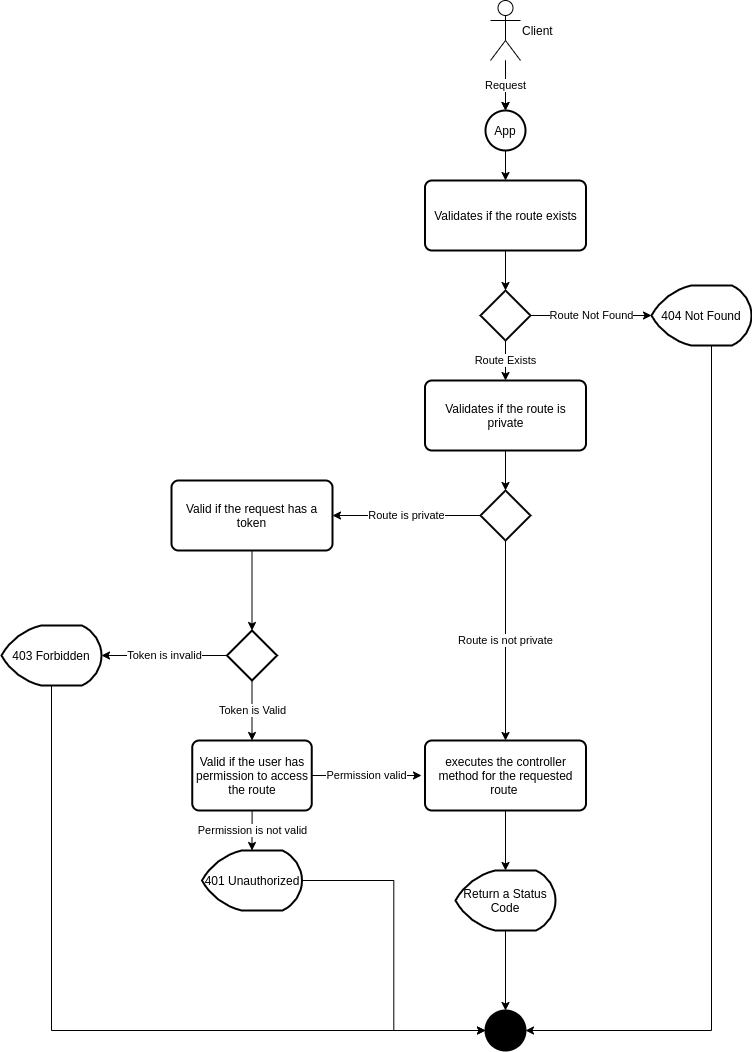

The diagram above was exported from draw.io. Its source (the exported page's mxGraphModel, read from the mxfile embedded in the PNG):
<mxGraphModel dx="1695" dy="481" grid="1" gridSize="10" guides="1" tooltips="1" connect="1" arrows="1" fold="1" page="1" pageScale="1" pageWidth="827" pageHeight="1169" math="0" shadow="0">
  <root>
    <mxCell id="0" />
    <mxCell id="1" parent="0" />
    <mxCell id="OMzmwii3WwtxhLW-C2zQ-3" style="edgeStyle=orthogonalEdgeStyle;rounded=0;orthogonalLoop=1;jettySize=auto;html=1;" edge="1" parent="1" source="OMzmwii3WwtxhLW-C2zQ-1" target="OMzmwii3WwtxhLW-C2zQ-2">
      <mxGeometry relative="1" as="geometry" />
    </mxCell>
    <mxCell id="OMzmwii3WwtxhLW-C2zQ-5" value="Request" style="edgeStyle=orthogonalEdgeStyle;rounded=0;orthogonalLoop=1;jettySize=auto;html=1;" edge="1" parent="1" source="OMzmwii3WwtxhLW-C2zQ-1" target="OMzmwii3WwtxhLW-C2zQ-2">
      <mxGeometry relative="1" as="geometry" />
    </mxCell>
    <mxCell id="OMzmwii3WwtxhLW-C2zQ-1" value="Client&lt;br&gt;" style="shape=umlActor;verticalLabelPosition=middle;verticalAlign=middle;html=1;outlineConnect=0;align=left;labelPosition=right;" vertex="1" parent="1">
      <mxGeometry x="399" y="10" width="30" height="60" as="geometry" />
    </mxCell>
    <mxCell id="OMzmwii3WwtxhLW-C2zQ-7" style="edgeStyle=orthogonalEdgeStyle;rounded=0;orthogonalLoop=1;jettySize=auto;html=1;entryX=0.5;entryY=0;entryDx=0;entryDy=0;" edge="1" parent="1" source="OMzmwii3WwtxhLW-C2zQ-2" target="OMzmwii3WwtxhLW-C2zQ-6">
      <mxGeometry relative="1" as="geometry" />
    </mxCell>
    <mxCell id="OMzmwii3WwtxhLW-C2zQ-2" value="App" style="strokeWidth=2;html=1;shape=mxgraph.flowchart.start_2;whiteSpace=wrap;" vertex="1" parent="1">
      <mxGeometry x="394" y="120" width="40" height="40" as="geometry" />
    </mxCell>
    <mxCell id="OMzmwii3WwtxhLW-C2zQ-9" style="edgeStyle=orthogonalEdgeStyle;rounded=0;orthogonalLoop=1;jettySize=auto;html=1;entryX=0.5;entryY=0;entryDx=0;entryDy=0;entryPerimeter=0;" edge="1" parent="1" source="OMzmwii3WwtxhLW-C2zQ-6" target="OMzmwii3WwtxhLW-C2zQ-8">
      <mxGeometry relative="1" as="geometry" />
    </mxCell>
    <mxCell id="OMzmwii3WwtxhLW-C2zQ-6" value="Validates if the route exists" style="rounded=1;whiteSpace=wrap;html=1;absoluteArcSize=1;arcSize=14;strokeWidth=2;align=center;" vertex="1" parent="1">
      <mxGeometry x="333.5" y="190" width="161" height="70" as="geometry" />
    </mxCell>
    <mxCell id="OMzmwii3WwtxhLW-C2zQ-14" value="Route Not Found" style="edgeStyle=orthogonalEdgeStyle;rounded=0;orthogonalLoop=1;jettySize=auto;html=1;entryX=0;entryY=0.5;entryDx=0;entryDy=0;entryPerimeter=0;" edge="1" parent="1" source="OMzmwii3WwtxhLW-C2zQ-8" target="OMzmwii3WwtxhLW-C2zQ-13">
      <mxGeometry relative="1" as="geometry" />
    </mxCell>
    <mxCell id="OMzmwii3WwtxhLW-C2zQ-19" value="Route Exists" style="edgeStyle=orthogonalEdgeStyle;rounded=0;orthogonalLoop=1;jettySize=auto;html=1;entryX=0.5;entryY=0;entryDx=0;entryDy=0;" edge="1" parent="1" source="OMzmwii3WwtxhLW-C2zQ-8" target="OMzmwii3WwtxhLW-C2zQ-17">
      <mxGeometry relative="1" as="geometry" />
    </mxCell>
    <mxCell id="OMzmwii3WwtxhLW-C2zQ-8" value="" style="strokeWidth=2;html=1;shape=mxgraph.flowchart.decision;whiteSpace=wrap;align=center;" vertex="1" parent="1">
      <mxGeometry x="389" y="300" width="50" height="50" as="geometry" />
    </mxCell>
    <mxCell id="OMzmwii3WwtxhLW-C2zQ-11" value="" style="strokeWidth=2;html=1;shape=mxgraph.flowchart.start_2;whiteSpace=wrap;fillColor=#000000;" vertex="1" parent="1">
      <mxGeometry x="394" y="1020" width="40" height="40" as="geometry" />
    </mxCell>
    <mxCell id="OMzmwii3WwtxhLW-C2zQ-15" style="edgeStyle=orthogonalEdgeStyle;rounded=0;orthogonalLoop=1;jettySize=auto;html=1;entryX=1;entryY=0.5;entryDx=0;entryDy=0;entryPerimeter=0;" edge="1" parent="1" source="OMzmwii3WwtxhLW-C2zQ-13" target="OMzmwii3WwtxhLW-C2zQ-11">
      <mxGeometry relative="1" as="geometry">
        <Array as="points">
          <mxPoint x="620" y="1040" />
        </Array>
      </mxGeometry>
    </mxCell>
    <mxCell id="OMzmwii3WwtxhLW-C2zQ-13" value="404 Not Found" style="strokeWidth=2;html=1;shape=mxgraph.flowchart.display;whiteSpace=wrap;align=center;fillColor=#FFFFFF;" vertex="1" parent="1">
      <mxGeometry x="560" y="295" width="100" height="60" as="geometry" />
    </mxCell>
    <mxCell id="OMzmwii3WwtxhLW-C2zQ-21" style="edgeStyle=orthogonalEdgeStyle;rounded=0;orthogonalLoop=1;jettySize=auto;html=1;" edge="1" parent="1" source="OMzmwii3WwtxhLW-C2zQ-17" target="OMzmwii3WwtxhLW-C2zQ-20">
      <mxGeometry relative="1" as="geometry" />
    </mxCell>
    <mxCell id="OMzmwii3WwtxhLW-C2zQ-17" value="Validates if the route is private" style="rounded=1;whiteSpace=wrap;html=1;absoluteArcSize=1;arcSize=14;strokeWidth=2;align=center;" vertex="1" parent="1">
      <mxGeometry x="333.5" y="390" width="161" height="70" as="geometry" />
    </mxCell>
    <mxCell id="OMzmwii3WwtxhLW-C2zQ-23" value="Route is not private" style="edgeStyle=orthogonalEdgeStyle;rounded=0;orthogonalLoop=1;jettySize=auto;html=1;entryX=0.5;entryY=0;entryDx=0;entryDy=0;" edge="1" parent="1" source="OMzmwii3WwtxhLW-C2zQ-20" target="OMzmwii3WwtxhLW-C2zQ-22">
      <mxGeometry relative="1" as="geometry" />
    </mxCell>
    <mxCell id="OMzmwii3WwtxhLW-C2zQ-25" value="Route is private" style="edgeStyle=orthogonalEdgeStyle;rounded=0;orthogonalLoop=1;jettySize=auto;html=1;" edge="1" parent="1" source="OMzmwii3WwtxhLW-C2zQ-20" target="OMzmwii3WwtxhLW-C2zQ-24">
      <mxGeometry relative="1" as="geometry" />
    </mxCell>
    <mxCell id="OMzmwii3WwtxhLW-C2zQ-20" value="" style="strokeWidth=2;html=1;shape=mxgraph.flowchart.decision;whiteSpace=wrap;align=center;" vertex="1" parent="1">
      <mxGeometry x="389" y="500" width="50" height="50" as="geometry" />
    </mxCell>
    <mxCell id="OMzmwii3WwtxhLW-C2zQ-42" style="edgeStyle=orthogonalEdgeStyle;rounded=0;orthogonalLoop=1;jettySize=auto;html=1;entryX=0.5;entryY=0;entryDx=0;entryDy=0;entryPerimeter=0;" edge="1" parent="1" source="OMzmwii3WwtxhLW-C2zQ-22" target="OMzmwii3WwtxhLW-C2zQ-40">
      <mxGeometry relative="1" as="geometry" />
    </mxCell>
    <mxCell id="OMzmwii3WwtxhLW-C2zQ-22" value="executes the controller method for the requested route&amp;nbsp;" style="rounded=1;whiteSpace=wrap;html=1;absoluteArcSize=1;arcSize=14;strokeWidth=2;align=center;" vertex="1" parent="1">
      <mxGeometry x="333.5" y="750" width="161" height="70" as="geometry" />
    </mxCell>
    <mxCell id="OMzmwii3WwtxhLW-C2zQ-29" style="edgeStyle=orthogonalEdgeStyle;rounded=0;orthogonalLoop=1;jettySize=auto;html=1;entryX=0.5;entryY=0;entryDx=0;entryDy=0;entryPerimeter=0;" edge="1" parent="1" source="OMzmwii3WwtxhLW-C2zQ-24" target="OMzmwii3WwtxhLW-C2zQ-28">
      <mxGeometry relative="1" as="geometry" />
    </mxCell>
    <mxCell id="OMzmwii3WwtxhLW-C2zQ-24" value="Valid if the request has a token" style="rounded=1;whiteSpace=wrap;html=1;absoluteArcSize=1;arcSize=14;strokeWidth=2;align=center;" vertex="1" parent="1">
      <mxGeometry x="80" y="490" width="161" height="70" as="geometry" />
    </mxCell>
    <mxCell id="OMzmwii3WwtxhLW-C2zQ-32" value="Token is invalid" style="edgeStyle=orthogonalEdgeStyle;rounded=0;orthogonalLoop=1;jettySize=auto;html=1;" edge="1" parent="1" source="OMzmwii3WwtxhLW-C2zQ-28" target="OMzmwii3WwtxhLW-C2zQ-31">
      <mxGeometry relative="1" as="geometry" />
    </mxCell>
    <mxCell id="OMzmwii3WwtxhLW-C2zQ-35" value="Token is Valid" style="edgeStyle=orthogonalEdgeStyle;rounded=0;orthogonalLoop=1;jettySize=auto;html=1;entryX=0.5;entryY=0;entryDx=0;entryDy=0;" edge="1" parent="1" source="OMzmwii3WwtxhLW-C2zQ-28" target="OMzmwii3WwtxhLW-C2zQ-34">
      <mxGeometry relative="1" as="geometry" />
    </mxCell>
    <mxCell id="OMzmwii3WwtxhLW-C2zQ-28" value="" style="strokeWidth=2;html=1;shape=mxgraph.flowchart.decision;whiteSpace=wrap;align=center;" vertex="1" parent="1">
      <mxGeometry x="135.5" y="640" width="50" height="50" as="geometry" />
    </mxCell>
    <mxCell id="OMzmwii3WwtxhLW-C2zQ-33" style="edgeStyle=orthogonalEdgeStyle;rounded=0;orthogonalLoop=1;jettySize=auto;html=1;entryX=0;entryY=0.5;entryDx=0;entryDy=0;entryPerimeter=0;" edge="1" parent="1" source="OMzmwii3WwtxhLW-C2zQ-31" target="OMzmwii3WwtxhLW-C2zQ-11">
      <mxGeometry relative="1" as="geometry">
        <Array as="points">
          <mxPoint x="-40" y="1040" />
        </Array>
      </mxGeometry>
    </mxCell>
    <mxCell id="OMzmwii3WwtxhLW-C2zQ-31" value="403 Forbidden" style="strokeWidth=2;html=1;shape=mxgraph.flowchart.display;whiteSpace=wrap;align=center;fillColor=#FFFFFF;" vertex="1" parent="1">
      <mxGeometry x="-90" y="635" width="100" height="60" as="geometry" />
    </mxCell>
    <mxCell id="OMzmwii3WwtxhLW-C2zQ-36" value="Permission valid" style="edgeStyle=orthogonalEdgeStyle;rounded=0;orthogonalLoop=1;jettySize=auto;html=1;" edge="1" parent="1" source="OMzmwii3WwtxhLW-C2zQ-34">
      <mxGeometry relative="1" as="geometry">
        <mxPoint x="330" y="785" as="targetPoint" />
      </mxGeometry>
    </mxCell>
    <mxCell id="OMzmwii3WwtxhLW-C2zQ-38" value="Permission is not valid" style="edgeStyle=orthogonalEdgeStyle;rounded=0;orthogonalLoop=1;jettySize=auto;html=1;entryX=0.5;entryY=0;entryDx=0;entryDy=0;entryPerimeter=0;" edge="1" parent="1" source="OMzmwii3WwtxhLW-C2zQ-34" target="OMzmwii3WwtxhLW-C2zQ-37">
      <mxGeometry relative="1" as="geometry" />
    </mxCell>
    <mxCell id="OMzmwii3WwtxhLW-C2zQ-34" value="Valid if the user has permission to access the route" style="rounded=1;whiteSpace=wrap;html=1;absoluteArcSize=1;arcSize=14;strokeWidth=2;align=center;" vertex="1" parent="1">
      <mxGeometry x="100.75" y="750" width="119.5" height="70" as="geometry" />
    </mxCell>
    <mxCell id="OMzmwii3WwtxhLW-C2zQ-39" style="edgeStyle=orthogonalEdgeStyle;rounded=0;orthogonalLoop=1;jettySize=auto;html=1;entryX=0;entryY=0.5;entryDx=0;entryDy=0;entryPerimeter=0;" edge="1" parent="1" source="OMzmwii3WwtxhLW-C2zQ-37" target="OMzmwii3WwtxhLW-C2zQ-11">
      <mxGeometry relative="1" as="geometry" />
    </mxCell>
    <mxCell id="OMzmwii3WwtxhLW-C2zQ-37" value="401 Unauthorized" style="strokeWidth=2;html=1;shape=mxgraph.flowchart.display;whiteSpace=wrap;align=center;fillColor=#FFFFFF;" vertex="1" parent="1">
      <mxGeometry x="110.5" y="860" width="100" height="60" as="geometry" />
    </mxCell>
    <mxCell id="OMzmwii3WwtxhLW-C2zQ-41" style="edgeStyle=orthogonalEdgeStyle;rounded=0;orthogonalLoop=1;jettySize=auto;html=1;entryX=0.5;entryY=0;entryDx=0;entryDy=0;entryPerimeter=0;" edge="1" parent="1" source="OMzmwii3WwtxhLW-C2zQ-40" target="OMzmwii3WwtxhLW-C2zQ-11">
      <mxGeometry relative="1" as="geometry" />
    </mxCell>
    <mxCell id="OMzmwii3WwtxhLW-C2zQ-40" value="Return a Status Code" style="strokeWidth=2;html=1;shape=mxgraph.flowchart.display;whiteSpace=wrap;align=center;fillColor=#FFFFFF;" vertex="1" parent="1">
      <mxGeometry x="364" y="880" width="100" height="60" as="geometry" />
    </mxCell>
  </root>
</mxGraphModel>